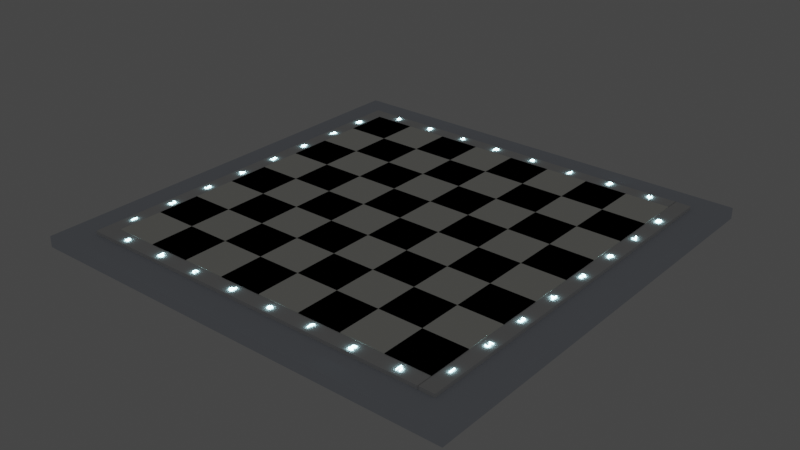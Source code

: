 # Source: chess_table1.blend  (saved by Blender 3.6.13; exported with 4.5.12 LTS)
import bpy
from mathutils import Matrix  # noqa: F401  (used for matrix-valued properties, if any)

bpy.ops.wm.read_factory_settings(use_empty=True)
scene = bpy.context.scene
scene.name = 'Scene'

# ---- collections
col_collection = bpy.data.collections.new('Collection'); scene.collection.children.link(col_collection)

# ---- materials (node trees are filled in below, after node groups)
mat_material_168 = bpy.data.materials.new('Material.168')
mat_material_168.use_transparent_shadow = False
mat_material_168.diffuse_color = (0.0009949, 0.0002795, 0.002069, 1.0)
mat_material_002 = bpy.data.materials.new('Material.002')
mat_material_002.alpha_threshold = 0.0
mat_material_002.use_transparent_shadow = False
mat_material_002.diffuse_color = (1.0, 0.9989, 0.9305, 1.0)
mat_material_002.roughness = 1.0
mat_material_002.specular_intensity = 0.7556
mat_material_002.line_color = (0.0, 0.0, 0.0, 1.0)
mat_material_169 = bpy.data.materials.new('Material.169')
mat_material_169.use_transparent_shadow = False
mat_material_169.diffuse_color = (0.694, 0.7321, 0.8, 1.0)
mat_material_169.specular_intensity = 0.9776
mat_material_169.metallic = 0.2015
mat_material_175 = bpy.data.materials.new('Material.175')
mat_material_175.use_transparent_shadow = False
mat_material_175.specular_intensity = 0.8
mat_material_175.metallic = 1.0
mat_material_176 = bpy.data.materials.new('Material.176')
mat_material_176.use_transparent_shadow = False
mat_material_199 = bpy.data.materials.new('Material.199')
mat_material_199.use_transparent_shadow = False

# ---- material node trees
mat_material_176.use_nodes = True; mat_material_176.node_tree.nodes.clear()
_N = mat_material_176.node_tree.nodes; _L = mat_material_176.node_tree.links
n0 = _N.new('ShaderNodeOutputMaterial'); n0.name = 'Material Output'; n0.location = (300, 300)
n1 = _N.new('ShaderNodeEmission'); n1.name = 'Emission'; n1.location = (10, 300)
n1.inputs[0].default_value = (0.5161, 0.9203, 1.0, 1.0)
n1.inputs[1].default_value = 23.2
_L.new(n1.outputs[0], n0.inputs[0])
n0.is_active_output = True
mat_material_199.use_nodes = True; mat_material_199.node_tree.nodes.clear()
_N = mat_material_199.node_tree.nodes; _L = mat_material_199.node_tree.links
n0 = _N.new('ShaderNodeOutputMaterial'); n0.name = 'Material Output'; n0.location = (300, 300)
n1 = _N.new('ShaderNodeEmission'); n1.name = 'Emission'; n1.location = (10, 300)
n1.inputs[0].default_value = (0.5161, 0.9203, 1.0, 1.0)
n1.inputs[1].default_value = 23.2
_L.new(n1.outputs[0], n0.inputs[0])
n0.is_active_output = True

# ---- world
world_world = bpy.data.worlds.new('World'); scene.world = world_world
world_world.use_nodes = True; world_world.node_tree.nodes.clear()
_N = world_world.node_tree.nodes; _L = world_world.node_tree.links
n0 = _N.new('ShaderNodeOutputWorld'); n0.name = 'World Output'; n0.location = (300, 300)
n1 = _N.new('ShaderNodeBackground'); n1.name = 'Background'; n1.location = (10, 300)
n1.inputs[0].default_value = (0.05088, 0.05088, 0.05088, 1.0)
_L.new(n1.outputs[0], n0.inputs[0])
n0.is_active_output = True
world_world.color = (0.05088, 0.05088, 0.05088)
world_world.use_sun_shadow = False
world_world.sun_shadow_jitter_overblur = 0.0

# ---- meshes
me_cube_228 = bpy.data.meshes.new('Cube.228')
me_cube_228.from_pydata([(6.0, -8.0, -1.0), (6.0, -8.0, 1.0), (6.0, -6.0, -1.0), (6.0, -6.0, 1.0), (8.0, -8.0, -1.0), (8.0, -8.0, 1.0), (8.0, -6.0, -1.0), (8.0, -6.0, 1.0), (4.0, 2.0, -1.0), (4.0, 2.0, 1.0), (4.0, 4.0, -1.0), (4.0, 4.0, 1.0), (6.0, 2.0, -1.0), (6.0, 2.0, 1.0), (6.0, 4.0, -1.0), (6.0, 4.0, 1.0), (4.0, -6.0, -1.0), (4.0, -6.0, 1.0), (4.0, -4.0, -1.0), (4.0, -4.0, 1.0), (6.0, -6.0, -1.0), (6.0, -6.0, 1.0), (6.0, -4.0, -1.0), (6.0, -4.0, 1.0), (4.0, -2.0, -1.0), (4.0, -2.0, 1.0), (4.0, -4.768e-07, -1.0), (4.0, -4.768e-07, 1.0), (6.0, -2.0, -1.0), (6.0, -2.0, 1.0), (6.0, -4.768e-07, -1.0), (6.0, -4.768e-07, 1.0), (4.0, 6.0, -1.0), (4.0, 6.0, 1.0), (4.0, 8.0, -1.0), (4.0, 8.0, 1.0), (6.0, 6.0, -1.0), (6.0, 6.0, 1.0), (6.0, 8.0, -1.0), (6.0, 8.0, 1.0), (6.0, 1.431e-06, -1.0), (6.0, 1.431e-06, 1.0), (6.0, 2.0, -1.0), (6.0, 2.0, 1.0), (8.0, 1.431e-06, -1.0), (8.0, 1.431e-06, 1.0), (8.0, 2.0, -1.0), (8.0, 2.0, 1.0), (6.0, -4.0, -1.0), (6.0, -4.0, 1.0), (6.0, -2.0, -1.0), (6.0, -2.0, 1.0), (8.0, -4.0, -1.0), (8.0, -4.0, 1.0), (8.0, -2.0, -1.0), (8.0, -2.0, 1.0), (-8.0, 6.0, -1.0), (-8.0, 6.0, 1.0), (-8.0, 8.0, -1.0), (-8.0, 8.0, 1.0), (-6.0, 6.0, -1.0), (-6.0, 6.0, 1.0), (-6.0, 8.0, -1.0), (-6.0, 8.0, 1.0), (-8.0, -6.0, -1.0), (-8.0, -6.0, 1.0), (-8.0, -4.0, -1.0), (-8.0, -4.0, 1.0), (-6.0, -6.0, -1.0), (-6.0, -6.0, 1.0), (-6.0, -4.0, -1.0), (-6.0, -4.0, 1.0), (-8.0, -2.0, -1.0), (-8.0, -2.0, 1.0), (-8.0, 0.0, -1.0), (-8.0, 0.0, 1.0), (-6.0, -2.0, -1.0), (-6.0, -2.0, 1.0), (-6.0, 0.0, -1.0), (-6.0, 0.0, 1.0), (-8.0, 2.0, -1.0), (-8.0, 2.0, 1.0), (-8.0, 4.0, -1.0), (-8.0, 4.0, 1.0), (-6.0, 2.0, -1.0), (-6.0, 2.0, 1.0), (-6.0, 4.0, -1.0), (-6.0, 4.0, 1.0), (-6.0, 4.0, -1.0), (-6.0, 4.0, 1.0), (-6.0, 6.0, -1.0), (-6.0, 6.0, 1.0), (-4.0, 4.0, -1.0), (-4.0, 4.0, 1.0), (-4.0, 6.0, -1.0), (-4.0, 6.0, 1.0), (-6.0, 1.431e-06, -1.0), (-6.0, 1.431e-06, 1.0), (-6.0, 2.0, -1.0), (-6.0, 2.0, 1.0), (-4.0, 1.431e-06, -1.0), (-4.0, 1.431e-06, 1.0), (-4.0, 2.0, -1.0), (-4.0, 2.0, 1.0), (-6.0, -8.0, -1.0), (-6.0, -8.0, 1.0), (-6.0, -6.0, -1.0), (-6.0, -6.0, 1.0), (-4.0, -8.0, -1.0), (-4.0, -8.0, 1.0), (-4.0, -6.0, -1.0), (-4.0, -6.0, 1.0), (-6.0, -4.0, -1.0), (-6.0, -4.0, 1.0), (-6.0, -2.0, -1.0), (-6.0, -2.0, 1.0), (-4.0, -4.0, -1.0), (-4.0, -4.0, 1.0), (-4.0, -2.0, -1.0), (-4.0, -2.0, 1.0), (-2.0, -4.0, -1.0), (-2.0, -4.0, 1.0), (-2.0, -2.0, -1.0), (-2.0, -2.0, 1.0), (9.537e-07, -4.0, -1.0), (9.537e-07, -4.0, 1.0), (9.537e-07, -2.0, -1.0), (9.537e-07, -2.0, 1.0), (-2.0, -8.0, -1.0), (-2.0, -8.0, 1.0), (-2.0, -6.0, -1.0), (-2.0, -6.0, 1.0), (9.537e-07, -8.0, -1.0), (9.537e-07, -8.0, 1.0), (9.537e-07, -6.0, -1.0), (9.537e-07, -6.0, 1.0), (-2.0, 1.431e-06, -1.0), (-2.0, 1.431e-06, 1.0), (-2.0, 2.0, -1.0), (-2.0, 2.0, 1.0), (9.537e-07, 1.431e-06, -1.0), (9.537e-07, 1.431e-06, 1.0), (9.537e-07, 2.0, -1.0), (9.537e-07, 2.0, 1.0), (-2.0, 4.0, -1.0), (-2.0, 4.0, 1.0), (-2.0, 6.0, -1.0), (-2.0, 6.0, 1.0), (9.537e-07, 4.0, -1.0), (9.537e-07, 4.0, 1.0), (9.537e-07, 6.0, -1.0), (9.537e-07, 6.0, 1.0), (-4.0, 6.0, -1.0), (-4.0, 6.0, 1.0), (-4.0, 8.0, -1.0), (-4.0, 8.0, 1.0), (-2.0, 6.0, -1.0), (-2.0, 6.0, 1.0), (-2.0, 8.0, -1.0), (-2.0, 8.0, 1.0), (-4.0, 2.0, -1.0), (-4.0, 2.0, 1.0), (-4.0, 4.0, -1.0), (-4.0, 4.0, 1.0), (-2.0, 2.0, -1.0), (-2.0, 2.0, 1.0), (-2.0, 4.0, -1.0), (-2.0, 4.0, 1.0), (-4.0, -2.0, -1.0), (-4.0, -2.0, 1.0), (-4.0, 0.0, -1.0), (-4.0, 0.0, 1.0), (-2.0, -2.0, -1.0), (-2.0, -2.0, 1.0), (-2.0, 0.0, -1.0), (-2.0, 0.0, 1.0), (-4.0, -6.0, -1.0), (-4.0, -6.0, 1.0), (-4.0, -4.0, -1.0), (-4.0, -4.0, 1.0), (-2.0, -6.0, -1.0), (-2.0, -6.0, 1.0), (-2.0, -4.0, -1.0), (-2.0, -4.0, 1.0), (2.0, -4.0, -1.0), (2.0, -4.0, 1.0), (2.0, -2.0, -1.0), (2.0, -2.0, 1.0), (4.0, -4.0, -1.0), (4.0, -4.0, 1.0), (4.0, -2.0, -1.0), (4.0, -2.0, 1.0), (2.0, -8.0, -1.0), (2.0, -8.0, 1.0), (2.0, -6.0, -1.0), (2.0, -6.0, 1.0), (4.0, -8.0, -1.0), (4.0, -8.0, 1.0), (4.0, -6.0, -1.0), (4.0, -6.0, 1.0), (2.0, 1.431e-06, -1.0), (2.0, 1.431e-06, 1.0), (2.0, 2.0, -1.0), (2.0, 2.0, 1.0), (4.0, 1.431e-06, -1.0), (4.0, 1.431e-06, 1.0), (4.0, 2.0, -1.0), (4.0, 2.0, 1.0), (2.0, 4.0, -1.0), (2.0, 4.0, 1.0), (2.0, 6.0, -1.0), (2.0, 6.0, 1.0), (4.0, 4.0, -1.0), (4.0, 4.0, 1.0), (4.0, 6.0, -1.0), (4.0, 6.0, 1.0), (9.537e-07, 6.0, -1.0), (9.537e-07, 6.0, 1.0), (9.537e-07, 8.0, -1.0), (9.537e-07, 8.0, 1.0), (2.0, 6.0, -1.0), (2.0, 6.0, 1.0), (2.0, 8.0, -1.0), (2.0, 8.0, 1.0), (9.537e-07, 2.0, -1.0), (9.537e-07, 2.0, 1.0), (9.537e-07, 4.0, -1.0), (9.537e-07, 4.0, 1.0), (2.0, 2.0, -1.0), (2.0, 2.0, 1.0), (2.0, 4.0, -1.0), (2.0, 4.0, 1.0), (9.537e-07, -2.0, -1.0), (9.537e-07, -2.0, 1.0), (9.537e-07, 0.0, -1.0), (9.537e-07, 0.0, 1.0), (2.0, -2.0, -1.0), (2.0, -2.0, 1.0), (2.0, 0.0, -1.0), (2.0, 0.0, 1.0), (9.537e-07, -6.0, -1.0), (9.537e-07, -6.0, 1.0), (9.537e-07, -4.0, -1.0), (9.537e-07, -4.0, 1.0), (2.0, -6.0, -1.0), (2.0, -6.0, 1.0), (2.0, -4.0, -1.0), (2.0, -4.0, 1.0), (-2.0, 6.0, -1.0), (-2.0, 6.0, 1.0), (-2.0, 8.0, -1.0), (-2.0, 8.0, 1.0), (9.537e-07, 6.0, -1.0), (9.537e-07, 6.0, 1.0), (9.537e-07, 8.0, -1.0), (9.537e-07, 8.0, 1.0), (-8.0, -4.0, -1.0), (-8.0, -4.0, 1.0), (-8.0, -2.0, -1.0), (-8.0, -2.0, 1.0), (-6.0, -4.0, -1.0), (-6.0, -4.0, 1.0), (-6.0, -2.0, -1.0), (-6.0, -2.0, 1.0), (-8.0, -8.0, -1.0), (-8.0, -8.0, 1.0), (-8.0, -6.0, -1.0), (-8.0, -6.0, 1.0), (-6.0, -8.0, -1.0), (-6.0, -8.0, 1.0), (-6.0, -6.0, -1.0), (-6.0, -6.0, 1.0), (-8.0, 1.431e-06, -1.0), (-8.0, 1.431e-06, 1.0), (-8.0, 2.0, -1.0), (-8.0, 2.0, 1.0), (-6.0, 1.431e-06, -1.0), (-6.0, 1.431e-06, 1.0), (-6.0, 2.0, -1.0), (-6.0, 2.0, 1.0), (-8.0, 4.0, -1.0), (-8.0, 4.0, 1.0), (-8.0, 6.0, -1.0), (-8.0, 6.0, 1.0), (-6.0, 4.0, -1.0), (-6.0, 4.0, 1.0), (-6.0, 6.0, -1.0), (-6.0, 6.0, 1.0), (-6.0, 6.0, -1.0), (-6.0, 6.0, 1.0), (-6.0, 8.0, -1.0), (-6.0, 8.0, 1.0), (-4.0, 6.0, -1.0), (-4.0, 6.0, 1.0), (-4.0, 8.0, -1.0), (-4.0, 8.0, 1.0), (-6.0, 2.0, -1.0), (-6.0, 2.0, 1.0), (-6.0, 4.0, -1.0), (-6.0, 4.0, 1.0), (-4.0, 2.0, -1.0), (-4.0, 2.0, 1.0), (-4.0, 4.0, -1.0), (-4.0, 4.0, 1.0), (-6.0, -2.0, -1.0), (-6.0, -2.0, 1.0), (-6.0, 0.0, -1.0), (-6.0, 0.0, 1.0), (-4.0, -2.0, -1.0), (-4.0, -2.0, 1.0), (-4.0, 0.0, -1.0), (-4.0, 0.0, 1.0), (-6.0, -6.0, -1.0), (-6.0, -6.0, 1.0), (-6.0, -4.0, -1.0), (-6.0, -4.0, 1.0), (-4.0, -6.0, -1.0), (-4.0, -6.0, 1.0), (-4.0, -4.0, -1.0), (-4.0, -4.0, 1.0), (-2.0, -6.0, -1.0), (-2.0, -6.0, 1.0), (-2.0, -4.0, -1.0), (-2.0, -4.0, 1.0), (9.537e-07, -6.0, -1.0), (9.537e-07, -6.0, 1.0), (9.537e-07, -4.0, -1.0), (9.537e-07, -4.0, 1.0), (-2.0, -2.0, -1.0), (-2.0, -2.0, 1.0), (-2.0, 0.0, -1.0), (-2.0, 0.0, 1.0), (9.537e-07, -2.0, -1.0), (9.537e-07, -2.0, 1.0), (9.537e-07, 0.0, -1.0), (9.537e-07, 0.0, 1.0), (-2.0, 2.0, -1.0), (-2.0, 2.0, 1.0), (-2.0, 4.0, -1.0), (-2.0, 4.0, 1.0), (9.537e-07, 2.0, -1.0), (9.537e-07, 2.0, 1.0), (9.537e-07, 4.0, -1.0), (9.537e-07, 4.0, 1.0), (-4.0, 4.0, -1.0), (-4.0, 4.0, 1.0), (-4.0, 6.0, -1.0), (-4.0, 6.0, 1.0), (-2.0, 4.0, -1.0), (-2.0, 4.0, 1.0), (-2.0, 6.0, -1.0), (-2.0, 6.0, 1.0), (-4.0, 1.431e-06, -1.0), (-4.0, 1.431e-06, 1.0), (-4.0, 2.0, -1.0), (-4.0, 2.0, 1.0), (-2.0, 1.431e-06, -1.0), (-2.0, 1.431e-06, 1.0), (-2.0, 2.0, -1.0), (-2.0, 2.0, 1.0), (-4.0, -8.0, -1.0), (-4.0, -8.0, 1.0), (-4.0, -6.0, -1.0), (-4.0, -6.0, 1.0), (-2.0, -8.0, -1.0), (-2.0, -8.0, 1.0), (-2.0, -6.0, -1.0), (-2.0, -6.0, 1.0), (-4.0, -4.0, -1.0), (-4.0, -4.0, 1.0), (-4.0, -2.0, -1.0), (-4.0, -2.0, 1.0), (-2.0, -4.0, -1.0), (-2.0, -4.0, 1.0), (-2.0, -2.0, -1.0), (-2.0, -2.0, 1.0), (4.0, -4.0, -1.0), (4.0, -4.0, 1.0), (4.0, -2.0, -1.0), (4.0, -2.0, 1.0), (6.0, -4.0, -1.0), (6.0, -4.0, 1.0), (6.0, -2.0, -1.0), (6.0, -2.0, 1.0), (4.0, -8.0, -1.0), (4.0, -8.0, 1.0), (4.0, -6.0, -1.0), (4.0, -6.0, 1.0), (6.0, -8.0, -1.0), (6.0, -8.0, 1.0), (6.0, -6.0, -1.0), (6.0, -6.0, 1.0), (4.0, 1.431e-06, -1.0), (4.0, 1.431e-06, 1.0), (4.0, 2.0, -1.0), (4.0, 2.0, 1.0), (6.0, 1.431e-06, -1.0), (6.0, 1.431e-06, 1.0), (6.0, 2.0, -1.0), (6.0, 2.0, 1.0), (4.0, 4.0, -1.0), (4.0, 4.0, 1.0), (4.0, 6.0, -1.0), (4.0, 6.0, 1.0), (6.0, 4.0, -1.0), (6.0, 4.0, 1.0), (6.0, 6.0, -1.0), (6.0, 6.0, 1.0), (6.0, 6.0, -1.0), (6.0, 6.0, 1.0), (6.0, 8.0, -1.0), (6.0, 8.0, 1.0), (8.0, 6.0, -1.0), (8.0, 6.0, 1.0), (8.0, 8.0, -1.0), (8.0, 8.0, 1.0), (6.0, 2.0, -1.0), (6.0, 2.0, 1.0), (6.0, 4.0, -1.0), (6.0, 4.0, 1.0), (8.0, 2.0, -1.0), (8.0, 2.0, 1.0), (8.0, 4.0, -1.0), (8.0, 4.0, 1.0), (6.0, -2.0, -1.0), (6.0, -2.0, 1.0), (6.0, 0.0, -1.0), (6.0, 0.0, 1.0), (8.0, -2.0, -1.0), (8.0, -2.0, 1.0), (8.0, 0.0, -1.0), (8.0, 0.0, 1.0), (6.0, -6.0, -1.0), (6.0, -6.0, 1.0), (6.0, -4.0, -1.0), (6.0, -4.0, 1.0), (8.0, -6.0, -1.0), (8.0, -6.0, 1.0), (8.0, -4.0, -1.0), (8.0, -4.0, 1.0), (2.0, -6.0, -1.0), (2.0, -6.0, 1.0), (2.0, -4.0, -1.0), (2.0, -4.0, 1.0), (4.0, -6.0, -1.0), (4.0, -6.0, 1.0), (4.0, -4.0, -1.0), (4.0, -4.0, 1.0), (2.0, -2.0, -1.0), (2.0, -2.0, 1.0), (2.0, 0.0, -1.0), (2.0, 0.0, 1.0), (4.0, -2.0, -1.0), (4.0, -2.0, 1.0), (4.0, 0.0, -1.0), (4.0, 0.0, 1.0), (2.0, 2.0, -1.0), (2.0, 2.0, 1.0), (2.0, 4.0, -1.0), (2.0, 4.0, 1.0), (4.0, 2.0, -1.0), (4.0, 2.0, 1.0), (4.0, 4.0, -1.0), (4.0, 4.0, 1.0), (2.0, 6.0, -1.0), (2.0, 6.0, 1.0), (2.0, 8.0, -1.0), (2.0, 8.0, 1.0), (4.0, 6.0, -1.0), (4.0, 6.0, 1.0), (4.0, 8.0, -1.0), (4.0, 8.0, 1.0), (9.537e-07, 4.0, -1.0), (9.537e-07, 4.0, 1.0), (9.537e-07, 6.0, -1.0), (9.537e-07, 6.0, 1.0), (2.0, 4.0, -1.0), (2.0, 4.0, 1.0), (2.0, 6.0, -1.0), (2.0, 6.0, 1.0), (9.537e-07, 1.431e-06, -1.0), (9.537e-07, 1.431e-06, 1.0), (9.537e-07, 2.0, -1.0), (9.537e-07, 2.0, 1.0), (2.0, 1.431e-06, -1.0), (2.0, 1.431e-06, 1.0), (2.0, 2.0, -1.0), (2.0, 2.0, 1.0), (9.537e-07, -8.0, -1.0), (9.537e-07, -8.0, 1.0), (9.537e-07, -6.0, -1.0), (9.537e-07, -6.0, 1.0), (2.0, -8.0, -1.0), (2.0, -8.0, 1.0), (2.0, -6.0, -1.0), (2.0, -6.0, 1.0), (9.537e-07, -4.0, -1.0), (9.537e-07, -4.0, 1.0), (9.537e-07, -2.0, -1.0), (9.537e-07, -2.0, 1.0), (2.0, -4.0, -1.0), (2.0, -4.0, 1.0), (2.0, -2.0, -1.0), (2.0, -2.0, 1.0), (6.0, 4.0, -1.0), (6.0, 4.0, 1.0), (6.0, 6.0, -1.0), (6.0, 6.0, 1.0), (8.0, 4.0, -1.0), (8.0, 4.0, 1.0), (8.0, 6.0, -1.0), (8.0, 6.0, 1.0)], [], [(0, 1, 3, 2), (2, 3, 7, 6), (6, 7, 5, 4), (4, 5, 1, 0), (2, 6, 4, 0), (7, 3, 1, 5), (8, 9, 11, 10), (10, 11, 15, 14), (14, 15, 13, 12), (12, 13, 9, 8), (10, 14, 12, 8), (15, 11, 9, 13), (16, 17, 19, 18), (18, 19, 23, 22), (22, 23, 21, 20), (20, 21, 17, 16), (18, 22, 20, 16), (23, 19, 17, 21), (24, 25, 27, 26), (26, 27, 31, 30), (30, 31, 29, 28), (28, 29, 25, 24), (26, 30, 28, 24), (31, 27, 25, 29), (32, 33, 35, 34), (34, 35, 39, 38), (38, 39, 37, 36), (36, 37, 33, 32), (34, 38, 36, 32), (39, 35, 33, 37), (40, 41, 43, 42), (42, 43, 47, 46), (46, 47, 45, 44), (44, 45, 41, 40), (42, 46, 44, 40), (47, 43, 41, 45), (48, 49, 51, 50), (50, 51, 55, 54), (54, 55, 53, 52), (52, 53, 49, 48), (50, 54, 52, 48), (55, 51, 49, 53), (56, 57, 59, 58), (58, 59, 63, 62), (62, 63, 61, 60), (60, 61, 57, 56), (58, 62, 60, 56), (63, 59, 57, 61), (64, 65, 67, 66), (66, 67, 71, 70), (70, 71, 69, 68), (68, 69, 65, 64), (66, 70, 68, 64), (71, 67, 65, 69), (72, 73, 75, 74), (74, 75, 79, 78), (78, 79, 77, 76), (76, 77, 73, 72), (74, 78, 76, 72), (79, 75, 73, 77), (80, 81, 83, 82), (82, 83, 87, 86), (86, 87, 85, 84), (84, 85, 81, 80), (82, 86, 84, 80), (87, 83, 81, 85), (88, 89, 91, 90), (90, 91, 95, 94), (94, 95, 93, 92), (92, 93, 89, 88), (90, 94, 92, 88), (95, 91, 89, 93), (96, 97, 99, 98), (98, 99, 103, 102), (102, 103, 101, 100), (100, 101, 97, 96), (98, 102, 100, 96), (103, 99, 97, 101), (104, 105, 107, 106), (106, 107, 111, 110), (110, 111, 109, 108), (108, 109, 105, 104), (106, 110, 108, 104), (111, 107, 105, 109), (112, 113, 115, 114), (114, 115, 119, 118), (118, 119, 117, 116), (116, 117, 113, 112), (114, 118, 116, 112), (119, 115, 113, 117), (120, 121, 123, 122), (122, 123, 127, 126), (126, 127, 125, 124), (124, 125, 121, 120), (122, 126, 124, 120), (127, 123, 121, 125), (128, 129, 131, 130), (130, 131, 135, 134), (134, 135, 133, 132), (132, 133, 129, 128), (130, 134, 132, 128), (135, 131, 129, 133), (136, 137, 139, 138), (138, 139, 143, 142), (142, 143, 141, 140), (140, 141, 137, 136), (138, 142, 140, 136), (143, 139, 137, 141), (144, 145, 147, 146), (146, 147, 151, 150), (150, 151, 149, 148), (148, 149, 145, 144), (146, 150, 148, 144), (151, 147, 145, 149), (152, 153, 155, 154), (154, 155, 159, 158), (158, 159, 157, 156), (156, 157, 153, 152), (154, 158, 156, 152), (159, 155, 153, 157), (160, 161, 163, 162), (162, 163, 167, 166), (166, 167, 165, 164), (164, 165, 161, 160), (162, 166, 164, 160), (167, 163, 161, 165), (168, 169, 171, 170), (170, 171, 175, 174), (174, 175, 173, 172), (172, 173, 169, 168), (170, 174, 172, 168), (175, 171, 169, 173), (176, 177, 179, 178), (178, 179, 183, 182), (182, 183, 181, 180), (180, 181, 177, 176), (178, 182, 180, 176), (183, 179, 177, 181), (184, 185, 187, 186), (186, 187, 191, 190), (190, 191, 189, 188), (188, 189, 185, 184), (186, 190, 188, 184), (191, 187, 185, 189), (192, 193, 195, 194), (194, 195, 199, 198), (198, 199, 197, 196), (196, 197, 193, 192), (194, 198, 196, 192), (199, 195, 193, 197), (200, 201, 203, 202), (202, 203, 207, 206), (206, 207, 205, 204), (204, 205, 201, 200), (202, 206, 204, 200), (207, 203, 201, 205), (208, 209, 211, 210), (210, 211, 215, 214), (214, 215, 213, 212), (212, 213, 209, 208), (210, 214, 212, 208), (215, 211, 209, 213), (216, 217, 219, 218), (218, 219, 223, 222), (222, 223, 221, 220), (220, 221, 217, 216), (218, 222, 220, 216), (223, 219, 217, 221), (224, 225, 227, 226), (226, 227, 231, 230), (230, 231, 229, 228), (228, 229, 225, 224), (226, 230, 228, 224), (231, 227, 225, 229), (232, 233, 235, 234), (234, 235, 239, 238), (238, 239, 237, 236), (236, 237, 233, 232), (234, 238, 236, 232), (239, 235, 233, 237), (240, 241, 243, 242), (242, 243, 247, 246), (246, 247, 245, 244), (244, 245, 241, 240), (242, 246, 244, 240), (247, 243, 241, 245), (248, 249, 251, 250), (250, 251, 255, 254), (254, 255, 253, 252), (252, 253, 249, 248), (250, 254, 252, 248), (255, 251, 249, 253), (256, 257, 259, 258), (258, 259, 263, 262), (262, 263, 261, 260), (260, 261, 257, 256), (258, 262, 260, 256), (263, 259, 257, 261), (264, 265, 267, 266), (266, 267, 271, 270), (270, 271, 269, 268), (268, 269, 265, 264), (266, 270, 268, 264), (271, 267, 265, 269), (272, 273, 275, 274), (274, 275, 279, 278), (278, 279, 277, 276), (276, 277, 273, 272), (274, 278, 276, 272), (279, 275, 273, 277), (280, 281, 283, 282), (282, 283, 287, 286), (286, 287, 285, 284), (284, 285, 281, 280), (282, 286, 284, 280), (287, 283, 281, 285), (288, 289, 291, 290), (290, 291, 295, 294), (294, 295, 293, 292), (292, 293, 289, 288), (290, 294, 292, 288), (295, 291, 289, 293), (296, 297, 299, 298), (298, 299, 303, 302), (302, 303, 301, 300), (300, 301, 297, 296), (298, 302, 300, 296), (303, 299, 297, 301), (304, 305, 307, 306), (306, 307, 311, 310), (310, 311, 309, 308), (308, 309, 305, 304), (306, 310, 308, 304), (311, 307, 305, 309), (312, 313, 315, 314), (314, 315, 319, 318), (318, 319, 317, 316), (316, 317, 313, 312), (314, 318, 316, 312), (319, 315, 313, 317), (320, 321, 323, 322), (322, 323, 327, 326), (326, 327, 325, 324), (324, 325, 321, 320), (322, 326, 324, 320), (327, 323, 321, 325), (328, 329, 331, 330), (330, 331, 335, 334), (334, 335, 333, 332), (332, 333, 329, 328), (330, 334, 332, 328), (335, 331, 329, 333), (336, 337, 339, 338), (338, 339, 343, 342), (342, 343, 341, 340), (340, 341, 337, 336), (338, 342, 340, 336), (343, 339, 337, 341), (344, 345, 347, 346), (346, 347, 351, 350), (350, 351, 349, 348), (348, 349, 345, 344), (346, 350, 348, 344), (351, 347, 345, 349), (352, 353, 355, 354), (354, 355, 359, 358), (358, 359, 357, 356), (356, 357, 353, 352), (354, 358, 356, 352), (359, 355, 353, 357), (360, 361, 363, 362), (362, 363, 367, 366), (366, 367, 365, 364), (364, 365, 361, 360), (362, 366, 364, 360), (367, 363, 361, 365), (368, 369, 371, 370), (370, 371, 375, 374), (374, 375, 373, 372), (372, 373, 369, 368), (370, 374, 372, 368), (375, 371, 369, 373), (376, 377, 379, 378), (378, 379, 383, 382), (382, 383, 381, 380), (380, 381, 377, 376), (378, 382, 380, 376), (383, 379, 377, 381), (384, 385, 387, 386), (386, 387, 391, 390), (390, 391, 389, 388), (388, 389, 385, 384), (386, 390, 388, 384), (391, 387, 385, 389), (392, 393, 395, 394), (394, 395, 399, 398), (398, 399, 397, 396), (396, 397, 393, 392), (394, 398, 396, 392), (399, 395, 393, 397), (400, 401, 403, 402), (402, 403, 407, 406), (406, 407, 405, 404), (404, 405, 401, 400), (402, 406, 404, 400), (407, 403, 401, 405), (408, 409, 411, 410), (410, 411, 415, 414), (414, 415, 413, 412), (412, 413, 409, 408), (410, 414, 412, 408), (415, 411, 409, 413), (416, 417, 419, 418), (418, 419, 423, 422), (422, 423, 421, 420), (420, 421, 417, 416), (418, 422, 420, 416), (423, 419, 417, 421), (424, 425, 427, 426), (426, 427, 431, 430), (430, 431, 429, 428), (428, 429, 425, 424), (426, 430, 428, 424), (431, 427, 425, 429), (432, 433, 435, 434), (434, 435, 439, 438), (438, 439, 437, 436), (436, 437, 433, 432), (434, 438, 436, 432), (439, 435, 433, 437), (440, 441, 443, 442), (442, 443, 447, 446), (446, 447, 445, 444), (444, 445, 441, 440), (442, 446, 444, 440), (447, 443, 441, 445), (448, 449, 451, 450), (450, 451, 455, 454), (454, 455, 453, 452), (452, 453, 449, 448), (450, 454, 452, 448), (455, 451, 449, 453), (456, 457, 459, 458), (458, 459, 463, 462), (462, 463, 461, 460), (460, 461, 457, 456), (458, 462, 460, 456), (463, 459, 457, 461), (464, 465, 467, 466), (466, 467, 471, 470), (470, 471, 469, 468), (468, 469, 465, 464), (466, 470, 468, 464), (471, 467, 465, 469), (472, 473, 475, 474), (474, 475, 479, 478), (478, 479, 477, 476), (476, 477, 473, 472), (474, 478, 476, 472), (479, 475, 473, 477), (480, 481, 483, 482), (482, 483, 487, 486), (486, 487, 485, 484), (484, 485, 481, 480), (482, 486, 484, 480), (487, 483, 481, 485), (488, 489, 491, 490), (490, 491, 495, 494), (494, 495, 493, 492), (492, 493, 489, 488), (490, 494, 492, 488), (495, 491, 489, 493), (496, 497, 499, 498), (498, 499, 503, 502), (502, 503, 501, 500), (500, 501, 497, 496), (498, 502, 500, 496), (503, 499, 497, 501), (504, 505, 507, 506), (506, 507, 511, 510), (510, 511, 509, 508), (508, 509, 505, 504), (506, 510, 508, 504), (511, 507, 505, 509)])
me_cube_228.polygons.foreach_set('material_index', [0, 0, 0, 0, 0, 0, 0, 0, 0, 0, 0, 0, 0, 0, 0, 0, 0, 0, 0, 0, 0, 0, 0, 0, 0, 0, 0, 0, 0, 0, 0, 0, 0, 0, 0, 0, 0, 0, 0, 0, 0, 0, 0, 0, 0, 0, 0, 0, 0, 0, 0, 0, 0, 0, 0, 0, 0, 0, 0, 0, 0, 0, 0, 0, 0, 0, 0, 0, 0, 0, 0, 0, 0, 0, 0, 0, 0, 0, 0, 0, 0, 0, 0, 0, 0, 0, 0, 0, 0, 0, 0, 0, 0, 0, 0, 0, 0, 0, 0, 0, 0, 0, 0, 0, 0, 0, 0, 0, 0, 0, 0, 0, 0, 0, 0, 0, 0, 0, 0, 0, 0, 0, 0, 0, 0, 0, 0, 0, 0, 0, 0, 0, 0, 0, 0, 0, 0, 0, 0, 0, 0, 0, 0, 0, 0, 0, 0, 0, 0, 0, 0, 0, 0, 0, 0, 0, 0, 0, 0, 0, 0, 0, 0, 0, 0, 0, 0, 0, 0, 0, 0, 0, 0, 0, 0, 0, 0, 0, 0, 0, 0, 0, 0, 0, 0, 0, 1, 1, 1, 1, 1, 1, 1, 1, 1, 1, 1, 1, 1, 1, 1, 1, 1, 1, 1, 1, 1, 1, 1, 1, 1, 1, 1, 1, 1, 1, 1, 1, 1, 1, 1, 1, 1, 1, 1, 1, 1, 1, 1, 1, 1, 1, 1, 1, 1, 1, 1, 1, 1, 1, 1, 1, 1, 1, 1, 1, 1, 1, 1, 1, 1, 1, 1, 1, 1, 1, 1, 1, 1, 1, 1, 1, 1, 1, 1, 1, 1, 1, 1, 1, 1, 1, 1, 1, 1, 1, 1, 1, 1, 1, 1, 1, 1, 1, 1, 1, 1, 1, 1, 1, 1, 1, 1, 1, 1, 1, 1, 1, 1, 1, 1, 1, 1, 1, 1, 1, 1, 1, 1, 1, 1, 1, 1, 1, 1, 1, 1, 1, 1, 1, 1, 1, 1, 1, 1, 1, 1, 1, 1, 1, 1, 1, 1, 1, 1, 1, 1, 1, 1, 1, 1, 1, 1, 1, 1, 1, 1, 1, 1, 1, 1, 1, 1, 1, 1, 1, 1, 1, 1, 1, 1, 1, 1, 1, 1, 1, 1, 1, 1, 1, 1, 1, 1, 1, 1, 1, 1, 1, 0, 0, 0, 0, 0, 0])
_uv = me_cube_228.uv_layers.new(name='UVMap')
_uv.uv.foreach_set('vector', [0.375, 0.0, 0.625, 0.0, 0.625, 0.25, 0.375, 0.25, 0.375, 0.25, 0.625, 0.25, 0.625, 0.5, 0.375, 0.5, 0.375, 0.5, 0.625, 0.5, 0.625, 0.75, 0.375, 0.75, 0.375, 0.75, 0.625, 0.75, 0.625, 1.0, 0.375, 1.0, 0.125, 0.5, 0.375, 0.5, 0.375, 0.75, 0.125, 0.75, 0.625, 0.5, 0.875, 0.5, 0.875, 0.75, 0.625, 0.75, 0.375, 0.0, 0.625, 0.0, 0.625, 0.25, 0.375, 0.25, 0.375, 0.25, 0.625, 0.25, 0.625, 0.5, 0.375, 0.5, 0.375, 0.5, 0.625, 0.5, 0.625, 0.75, 0.375, 0.75, 0.375, 0.75, 0.625, 0.75, 0.625, 1.0, 0.375, 1.0, 0.125, 0.5, 0.375, 0.5, 0.375, 0.75, 0.125, 0.75, 0.625, 0.5, 0.875, 0.5, 0.875, 0.75, 0.625, 0.75, 0.375, 0.0, 0.625, 0.0, 0.625, 0.25, 0.375, 0.25, 0.375, 0.25, 0.625, 0.25, 0.625, 0.5, 0.375, 0.5, 0.375, 0.5, 0.625, 0.5, 0.625, 0.75, 0.375, 0.75, 0.375, 0.75, 0.625, 0.75, 0.625, 1.0, 0.375, 1.0, 0.125, 0.5, 0.375, 0.5, 0.375, 0.75, 0.125, 0.75, 0.625, 0.5, 0.875, 0.5, 0.875, 0.75, 0.625, 0.75, 0.375, 0.0, 0.625, 0.0, 0.625, 0.25, 0.375, 0.25, 0.375, 0.25, 0.625, 0.25, 0.625, 0.5, 0.375, 0.5, 0.375, 0.5, 0.625, 0.5, 0.625, 0.75, 0.375, 0.75, 0.375, 0.75, 0.625, 0.75, 0.625, 1.0, 0.375, 1.0, 0.125, 0.5, 0.375, 0.5, 0.375, 0.75, 0.125, 0.75, 0.625, 0.5, 0.875, 0.5, 0.875, 0.75, 0.625, 0.75, 0.375, 0.0, 0.625, 0.0, 0.625, 0.25, 0.375, 0.25, 0.375, 0.25, 0.625, 0.25, 0.625, 0.5, 0.375, 0.5, 0.375, 0.5, 0.625, 0.5, 0.625, 0.75, 0.375, 0.75, 0.375, 0.75, 0.625, 0.75, 0.625, 1.0, 0.375, 1.0, 0.125, 0.5, 0.375, 0.5, 0.375, 0.75, 0.125, 0.75, 0.625, 0.5, 0.875, 0.5, 0.875, 0.75, 0.625, 0.75, 0.375, 0.0, 0.625, 0.0, 0.625, 0.25, 0.375, 0.25, 0.375, 0.25, 0.625, 0.25, 0.625, 0.5, 0.375, 0.5, 0.375, 0.5, 0.625, 0.5, 0.625, 0.75, 0.375, 0.75, 0.375, 0.75, 0.625, 0.75, 0.625, 1.0, 0.375, 1.0, 0.125, 0.5, 0.375, 0.5, 0.375, 0.75, 0.125, 0.75, 0.625, 0.5, 0.875, 0.5, 0.875, 0.75, 0.625, 0.75, 0.375, 0.0, 0.625, 0.0, 0.625, 0.25, 0.375, 0.25, 0.375, 0.25, 0.625, 0.25, 0.625, 0.5, 0.375, 0.5, 0.375, 0.5, 0.625, 0.5, 0.625, 0.75, 0.375, 0.75, 0.375, 0.75, 0.625, 0.75, 0.625, 1.0, 0.375, 1.0, 0.125, 0.5, 0.375, 0.5, 0.375, 0.75, 0.125, 0.75, 0.625, 0.5, 0.875, 0.5, 0.875, 0.75, 0.625, 0.75, 0.375, 0.0, 0.625, 0.0, 0.625, 0.25, 0.375, 0.25, 0.375, 0.25, 0.625, 0.25, 0.625, 0.5, 0.375, 0.5, 0.375, 0.5, 0.625, 0.5, 0.625, 0.75, 0.375, 0.75, 0.375, 0.75, 0.625, 0.75, 0.625, 1.0, 0.375, 1.0, 0.125, 0.5, 0.375, 0.5, 0.375, 0.75, 0.125, 0.75, 0.625, 0.5, 0.875, 0.5, 0.875, 0.75, 0.625, 0.75, 0.375, 0.0, 0.625, 0.0, 0.625, 0.25, 0.375, 0.25, 0.375, 0.25, 0.625, 0.25, 0.625, 0.5, 0.375, 0.5, 0.375, 0.5, 0.625, 0.5, 0.625, 0.75, 0.375, 0.75, 0.375, 0.75, 0.625, 0.75, 0.625, 1.0, 0.375, 1.0, 0.125, 0.5, 0.375, 0.5, 0.375, 0.75, 0.125, 0.75, 0.625, 0.5, 0.875, 0.5, 0.875, 0.75, 0.625, 0.75, 0.375, 0.0, 0.625, 0.0, 0.625, 0.25, 0.375, 0.25, 0.375, 0.25, 0.625, 0.25, 0.625, 0.5, 0.375, 0.5, 0.375, 0.5, 0.625, 0.5, 0.625, 0.75, 0.375, 0.75, 0.375, 0.75, 0.625, 0.75, 0.625, 1.0, 0.375, 1.0, 0.125, 0.5, 0.375, 0.5, 0.375, 0.75, 0.125, 0.75, 0.625, 0.5, 0.875, 0.5, 0.875, 0.75, 0.625, 0.75, 0.375, 0.0, 0.625, 0.0, 0.625, 0.25, 0.375, 0.25, 0.375, 0.25, 0.625, 0.25, 0.625, 0.5, 0.375, 0.5, 0.375, 0.5, 0.625, 0.5, 0.625, 0.75, 0.375, 0.75, 0.375, 0.75, 0.625, 0.75, 0.625, 1.0, 0.375, 1.0, 0.125, 0.5, 0.375, 0.5, 0.375, 0.75, 0.125, 0.75, 0.625, 0.5, 0.875, 0.5, 0.875, 0.75, 0.625, 0.75, 0.375, 0.0, 0.625, 0.0, 0.625, 0.25, 0.375, 0.25, 0.375, 0.25, 0.625, 0.25, 0.625, 0.5, 0.375, 0.5, 0.375, 0.5, 0.625, 0.5, 0.625, 0.75, 0.375, 0.75, 0.375, 0.75, 0.625, 0.75, 0.625, 1.0, 0.375, 1.0, 0.125, 0.5, 0.375, 0.5, 0.375, 0.75, 0.125, 0.75, 0.625, 0.5, 0.875, 0.5, 0.875, 0.75, 0.625, 0.75, 0.375, 0.0, 0.625, 0.0, 0.625, 0.25, 0.375, 0.25, 0.375, 0.25, 0.625, 0.25, 0.625, 0.5, 0.375, 0.5, 0.375, 0.5, 0.625, 0.5, 0.625, 0.75, 0.375, 0.75, 0.375, 0.75, 0.625, 0.75, 0.625, 1.0, 0.375, 1.0, 0.125, 0.5, 0.375, 0.5, 0.375, 0.75, 0.125, 0.75, 0.625, 0.5, 0.875, 0.5, 0.875, 0.75, 0.625, 0.75, 0.375, 0.0, 0.625, 0.0, 0.625, 0.25, 0.375, 0.25, 0.375, 0.25, 0.625, 0.25, 0.625, 0.5, 0.375, 0.5, 0.375, 0.5, 0.625, 0.5, 0.625, 0.75, 0.375, 0.75, 0.375, 0.75, 0.625, 0.75, 0.625, 1.0, 0.375, 1.0, 0.125, 0.5, 0.375, 0.5, 0.375, 0.75, 0.125, 0.75, 0.625, 0.5, 0.875, 0.5, 0.875, 0.75, 0.625, 0.75, 0.375, 0.0, 0.625, 0.0, 0.625, 0.25, 0.375, 0.25, 0.375, 0.25, 0.625, 0.25, 0.625, 0.5, 0.375, 0.5, 0.375, 0.5, 0.625, 0.5, 0.625, 0.75, 0.375, 0.75, 0.375, 0.75, 0.625, 0.75, 0.625, 1.0, 0.375, 1.0, 0.125, 0.5, 0.375, 0.5, 0.375, 0.75, 0.125, 0.75, 0.625, 0.5, 0.875, 0.5, 0.875, 0.75, 0.625, 0.75, 0.375, 0.0, 0.625, 0.0, 0.625, 0.25, 0.375, 0.25, 0.375, 0.25, 0.625, 0.25, 0.625, 0.5, 0.375, 0.5, 0.375, 0.5, 0.625, 0.5, 0.625, 0.75, 0.375, 0.75, 0.375, 0.75, 0.625, 0.75, 0.625, 1.0, 0.375, 1.0, 0.125, 0.5, 0.375, 0.5, 0.375, 0.75, 0.125, 0.75, 0.625, 0.5, 0.875, 0.5, 0.875, 0.75, 0.625, 0.75, 0.375, 0.0, 0.625, 0.0, 0.625, 0.25, 0.375, 0.25, 0.375, 0.25, 0.625, 0.25, 0.625, 0.5, 0.375, 0.5, 0.375, 0.5, 0.625, 0.5, 0.625, 0.75, 0.375, 0.75, 0.375, 0.75, 0.625, 0.75, 0.625, 1.0, 0.375, 1.0, 0.125, 0.5, 0.375, 0.5, 0.375, 0.75, 0.125, 0.75, 0.625, 0.5, 0.875, 0.5, 0.875, 0.75, 0.625, 0.75, 0.375, 0.0, 0.625, 0.0, 0.625, 0.25, 0.375, 0.25, 0.375, 0.25, 0.625, 0.25, 0.625, 0.5, 0.375, 0.5, 0.375, 0.5, 0.625, 0.5, 0.625, 0.75, 0.375, 0.75, 0.375, 0.75, 0.625, 0.75, 0.625, 1.0, 0.375, 1.0, 0.125, 0.5, 0.375, 0.5, 0.375, 0.75, 0.125, 0.75, 0.625, 0.5, 0.875, 0.5, 0.875, 0.75, 0.625, 0.75, 0.375, 0.0, 0.625, 0.0, 0.625, 0.25, 0.375, 0.25, 0.375, 0.25, 0.625, 0.25, 0.625, 0.5, 0.375, 0.5, 0.375, 0.5, 0.625, 0.5, 0.625, 0.75, 0.375, 0.75, 0.375, 0.75, 0.625, 0.75, 0.625, 1.0, 0.375, 1.0, 0.125, 0.5, 0.375, 0.5, 0.375, 0.75, 0.125, 0.75, 0.625, 0.5, 0.875, 0.5, 0.875, 0.75, 0.625, 0.75, 0.375, 0.0, 0.625, 0.0, 0.625, 0.25, 0.375, 0.25, 0.375, 0.25, 0.625, 0.25, 0.625, 0.5, 0.375, 0.5, 0.375, 0.5, 0.625, 0.5, 0.625, 0.75, 0.375, 0.75, 0.375, 0.75, 0.625, 0.75, 0.625, 1.0, 0.375, 1.0, 0.125, 0.5, 0.375, 0.5, 0.375, 0.75, 0.125, 0.75, 0.625, 0.5, 0.875, 0.5, 0.875, 0.75, 0.625, 0.75, 0.375, 0.0, 0.625, 0.0, 0.625, 0.25, 0.375, 0.25, 0.375, 0.25, 0.625, 0.25, 0.625, 0.5, 0.375, 0.5, 0.375, 0.5, 0.625, 0.5, 0.625, 0.75, 0.375, 0.75, 0.375, 0.75, 0.625, 0.75, 0.625, 1.0, 0.375, 1.0, 0.125, 0.5, 0.375, 0.5, 0.375, 0.75, 0.125, 0.75, 0.625, 0.5, 0.875, 0.5, 0.875, 0.75, 0.625, 0.75, 0.375, 0.0, 0.625, 0.0, 0.625, 0.25, 0.375, 0.25, 0.375, 0.25, 0.625, 0.25, 0.625, 0.5, 0.375, 0.5, 0.375, 0.5, 0.625, 0.5, 0.625, 0.75, 0.375, 0.75, 0.375, 0.75, 0.625, 0.75, 0.625, 1.0, 0.375, 1.0, 0.125, 0.5, 0.375, 0.5, 0.375, 0.75, 0.125, 0.75, 0.625, 0.5, 0.875, 0.5, 0.875, 0.75, 0.625, 0.75, 0.375, 0.0, 0.625, 0.0, 0.625, 0.25, 0.375, 0.25, 0.375, 0.25, 0.625, 0.25, 0.625, 0.5, 0.375, 0.5, 0.375, 0.5, 0.625, 0.5, 0.625, 0.75, 0.375, 0.75, 0.375, 0.75, 0.625, 0.75, 0.625, 1.0, 0.375, 1.0, 0.125, 0.5, 0.375, 0.5, 0.375, 0.75, 0.125, 0.75, 0.625, 0.5, 0.875, 0.5, 0.875, 0.75, 0.625, 0.75, 0.375, 0.0, 0.625, 0.0, 0.625, 0.25, 0.375, 0.25, 0.375, 0.25, 0.625, 0.25, 0.625, 0.5, 0.375, 0.5, 0.375, 0.5, 0.625, 0.5, 0.625, 0.75, 0.375, 0.75, 0.375, 0.75, 0.625, 0.75, 0.625, 1.0, 0.375, 1.0, 0.125, 0.5, 0.375, 0.5, 0.375, 0.75, 0.125, 0.75, 0.625, 0.5, 0.875, 0.5, 0.875, 0.75, 0.625, 0.75, 0.375, 0.0, 0.625, 0.0, 0.625, 0.25, 0.375, 0.25, 0.375, 0.25, 0.625, 0.25, 0.625, 0.5, 0.375, 0.5, 0.375, 0.5, 0.625, 0.5, 0.625, 0.75, 0.375, 0.75, 0.375, 0.75, 0.625, 0.75, 0.625, 1.0, 0.375, 1.0, 0.125, 0.5, 0.375, 0.5, 0.375, 0.75, 0.125, 0.75, 0.625, 0.5, 0.875, 0.5, 0.875, 0.75, 0.625, 0.75, 0.375, 0.0, 0.625, 0.0, 0.625, 0.25, 0.375, 0.25, 0.375, 0.25, 0.625, 0.25, 0.625, 0.5, 0.375, 0.5, 0.375, 0.5, 0.625, 0.5, 0.625, 0.75, 0.375, 0.75, 0.375, 0.75, 0.625, 0.75, 0.625, 1.0, 0.375, 1.0, 0.125, 0.5, 0.375, 0.5, 0.375, 0.75, 0.125, 0.75, 0.625, 0.5, 0.875, 0.5, 0.875, 0.75, 0.625, 0.75, 0.375, 0.0, 0.625, 0.0, 0.625, 0.25, 0.375, 0.25, 0.375, 0.25, 0.625, 0.25, 0.625, 0.5, 0.375, 0.5, 0.375, 0.5, 0.625, 0.5, 0.625, 0.75, 0.375, 0.75, 0.375, 0.75, 0.625, 0.75, 0.625, 1.0, 0.375, 1.0, 0.125, 0.5, 0.375, 0.5, 0.375, 0.75, 0.125, 0.75, 0.625, 0.5, 0.875, 0.5, 0.875, 0.75, 0.625, 0.75, 0.375, 0.0, 0.625, 0.0, 0.625, 0.25, 0.375, 0.25, 0.375, 0.25, 0.625, 0.25, 0.625, 0.5, 0.375, 0.5, 0.375, 0.5, 0.625, 0.5, 0.625, 0.75, 0.375, 0.75, 0.375, 0.75, 0.625, 0.75, 0.625, 1.0, 0.375, 1.0, 0.125, 0.5, 0.375, 0.5, 0.375, 0.75, 0.125, 0.75, 0.625, 0.5, 0.875, 0.5, 0.875, 0.75, 0.625, 0.75, 0.375, 0.0, 0.625, 0.0, 0.625, 0.25, 0.375, 0.25, 0.375, 0.25, 0.625, 0.25, 0.625, 0.5, 0.375, 0.5, 0.375, 0.5, 0.625, 0.5, 0.625, 0.75, 0.375, 0.75, 0.375, 0.75, 0.625, 0.75, 0.625, 1.0, 0.375, 1.0, 0.125, 0.5, 0.375, 0.5, 0.375, 0.75, 0.125, 0.75, 0.625, 0.5, 0.875, 0.5, 0.875, 0.75, 0.625, 0.75, 0.375, 0.0, 0.625, 0.0, 0.625, 0.25, 0.375, 0.25, 0.375, 0.25, 0.625, 0.25, 0.625, 0.5, 0.375, 0.5, 0.375, 0.5, 0.625, 0.5, 0.625, 0.75, 0.375, 0.75, 0.375, 0.75, 0.625, 0.75, 0.625, 1.0, 0.375, 1.0, 0.125, 0.5, 0.375, 0.5, 0.375, 0.75, 0.125, 0.75, 0.625, 0.5, 0.875, 0.5, 0.875, 0.75, 0.625, 0.75, 0.375, 0.0, 0.625, 0.0, 0.625, 0.25, 0.375, 0.25, 0.375, 0.25, 0.625, 0.25, 0.625, 0.5, 0.375, 0.5, 0.375, 0.5, 0.625, 0.5, 0.625, 0.75, 0.375, 0.75, 0.375, 0.75, 0.625, 0.75, 0.625, 1.0, 0.375, 1.0, 0.125, 0.5, 0.375, 0.5, 0.375, 0.75, 0.125, 0.75, 0.625, 0.5, 0.875, 0.5, 0.875, 0.75, 0.625, 0.75, 0.375, 0.0, 0.625, 0.0, 0.625, 0.25, 0.375, 0.25, 0.375, 0.25, 0.625, 0.25, 0.625, 0.5, 0.375, 0.5, 0.375, 0.5, 0.625, 0.5, 0.625, 0.75, 0.375, 0.75, 0.375, 0.75, 0.625, 0.75, 0.625, 1.0, 0.375, 1.0, 0.125, 0.5, 0.375, 0.5, 0.375, 0.75, 0.125, 0.75, 0.625, 0.5, 0.875, 0.5, 0.875, 0.75, 0.625, 0.75, 0.375, 0.0, 0.625, 0.0, 0.625, 0.25, 0.375, 0.25, 0.375, 0.25, 0.625, 0.25, 0.625, 0.5, 0.375, 0.5, 0.375, 0.5, 0.625, 0.5, 0.625, 0.75, 0.375, 0.75, 0.375, 0.75, 0.625, 0.75, 0.625, 1.0, 0.375, 1.0, 0.125, 0.5, 0.375, 0.5, 0.375, 0.75, 0.125, 0.75, 0.625, 0.5, 0.875, 0.5, 0.875, 0.75, 0.625, 0.75, 0.375, 0.0, 0.625, 0.0, 0.625, 0.25, 0.375, 0.25, 0.375, 0.25, 0.625, 0.25, 0.625, 0.5, 0.375, 0.5, 0.375, 0.5, 0.625, 0.5, 0.625, 0.75, 0.375, 0.75, 0.375, 0.75, 0.625, 0.75, 0.625, 1.0, 0.375, 1.0, 0.125, 0.5, 0.375, 0.5, 0.375, 0.75, 0.125, 0.75, 0.625, 0.5, 0.875, 0.5, 0.875, 0.75, 0.625, 0.75, 0.375, 0.0, 0.625, 0.0, 0.625, 0.25, 0.375, 0.25, 0.375, 0.25, 0.625, 0.25, 0.625, 0.5, 0.375, 0.5, 0.375, 0.5, 0.625, 0.5, 0.625, 0.75, 0.375, 0.75, 0.375, 0.75, 0.625, 0.75, 0.625, 1.0, 0.375, 1.0, 0.125, 0.5, 0.375, 0.5, 0.375, 0.75, 0.125, 0.75, 0.625, 0.5, 0.875, 0.5, 0.875, 0.75, 0.625, 0.75, 0.375, 0.0, 0.625, 0.0, 0.625, 0.25, 0.375, 0.25, 0.375, 0.25, 0.625, 0.25, 0.625, 0.5, 0.375, 0.5, 0.375, 0.5, 0.625, 0.5, 0.625, 0.75, 0.375, 0.75, 0.375, 0.75, 0.625, 0.75, 0.625, 1.0, 0.375, 1.0, 0.125, 0.5, 0.375, 0.5, 0.375, 0.75, 0.125, 0.75, 0.625, 0.5, 0.875, 0.5, 0.875, 0.75, 0.625, 0.75, 0.375, 0.0, 0.625, 0.0, 0.625, 0.25, 0.375, 0.25, 0.375, 0.25, 0.625, 0.25, 0.625, 0.5, 0.375, 0.5, 0.375, 0.5, 0.625, 0.5, 0.625, 0.75, 0.375, 0.75, 0.375, 0.75, 0.625, 0.75, 0.625, 1.0, 0.375, 1.0, 0.125, 0.5, 0.375, 0.5, 0.375, 0.75, 0.125, 0.75, 0.625, 0.5, 0.875, 0.5, 0.875, 0.75, 0.625, 0.75, 0.375, 0.0, 0.625, 0.0, 0.625, 0.25, 0.375, 0.25, 0.375, 0.25, 0.625, 0.25, 0.625, 0.5, 0.375, 0.5, 0.375, 0.5, 0.625, 0.5, 0.625, 0.75, 0.375, 0.75, 0.375, 0.75, 0.625, 0.75, 0.625, 1.0, 0.375, 1.0, 0.125, 0.5, 0.375, 0.5, 0.375, 0.75, 0.125, 0.75, 0.625, 0.5, 0.875, 0.5, 0.875, 0.75, 0.625, 0.75, 0.375, 0.0, 0.625, 0.0, 0.625, 0.25, 0.375, 0.25, 0.375, 0.25, 0.625, 0.25, 0.625, 0.5, 0.375, 0.5, 0.375, 0.5, 0.625, 0.5, 0.625, 0.75, 0.375, 0.75, 0.375, 0.75, 0.625, 0.75, 0.625, 1.0, 0.375, 1.0, 0.125, 0.5, 0.375, 0.5, 0.375, 0.75, 0.125, 0.75, 0.625, 0.5, 0.875, 0.5, 0.875, 0.75, 0.625, 0.75, 0.375, 0.0, 0.625, 0.0, 0.625, 0.25, 0.375, 0.25, 0.375, 0.25, 0.625, 0.25, 0.625, 0.5, 0.375, 0.5, 0.375, 0.5, 0.625, 0.5, 0.625, 0.75, 0.375, 0.75, 0.375, 0.75, 0.625, 0.75, 0.625, 1.0, 0.375, 1.0, 0.125, 0.5, 0.375, 0.5, 0.375, 0.75, 0.125, 0.75, 0.625, 0.5, 0.875, 0.5, 0.875, 0.75, 0.625, 0.75, 0.375, 0.0, 0.625, 0.0, 0.625, 0.25, 0.375, 0.25, 0.375, 0.25, 0.625, 0.25, 0.625, 0.5, 0.375, 0.5, 0.375, 0.5, 0.625, 0.5, 0.625, 0.75, 0.375, 0.75, 0.375, 0.75, 0.625, 0.75, 0.625, 1.0, 0.375, 1.0, 0.125, 0.5, 0.375, 0.5, 0.375, 0.75, 0.125, 0.75, 0.625, 0.5, 0.875, 0.5, 0.875, 0.75, 0.625, 0.75, 0.375, 0.0, 0.625, 0.0, 0.625, 0.25, 0.375, 0.25, 0.375, 0.25, 0.625, 0.25, 0.625, 0.5, 0.375, 0.5, 0.375, 0.5, 0.625, 0.5, 0.625, 0.75, 0.375, 0.75, 0.375, 0.75, 0.625, 0.75, 0.625, 1.0, 0.375, 1.0, 0.125, 0.5, 0.375, 0.5, 0.375, 0.75, 0.125, 0.75, 0.625, 0.5, 0.875, 0.5, 0.875, 0.75, 0.625, 0.75, 0.375, 0.0, 0.625, 0.0, 0.625, 0.25, 0.375, 0.25, 0.375, 0.25, 0.625, 0.25, 0.625, 0.5, 0.375, 0.5, 0.375, 0.5, 0.625, 0.5, 0.625, 0.75, 0.375, 0.75, 0.375, 0.75, 0.625, 0.75, 0.625, 1.0, 0.375, 1.0, 0.125, 0.5, 0.375, 0.5, 0.375, 0.75, 0.125, 0.75, 0.625, 0.5, 0.875, 0.5, 0.875, 0.75, 0.625, 0.75, 0.375, 0.0, 0.625, 0.0, 0.625, 0.25, 0.375, 0.25, 0.375, 0.25, 0.625, 0.25, 0.625, 0.5, 0.375, 0.5, 0.375, 0.5, 0.625, 0.5, 0.625, 0.75, 0.375, 0.75, 0.375, 0.75, 0.625, 0.75, 0.625, 1.0, 0.375, 1.0, 0.125, 0.5, 0.375, 0.5, 0.375, 0.75, 0.125, 0.75, 0.625, 0.5, 0.875, 0.5, 0.875, 0.75, 0.625, 0.75, 0.375, 0.0, 0.625, 0.0, 0.625, 0.25, 0.375, 0.25, 0.375, 0.25, 0.625, 0.25, 0.625, 0.5, 0.375, 0.5, 0.375, 0.5, 0.625, 0.5, 0.625, 0.75, 0.375, 0.75, 0.375, 0.75, 0.625, 0.75, 0.625, 1.0, 0.375, 1.0, 0.125, 0.5, 0.375, 0.5, 0.375, 0.75, 0.125, 0.75, 0.625, 0.5, 0.875, 0.5, 0.875, 0.75, 0.625, 0.75, 0.375, 0.0, 0.625, 0.0, 0.625, 0.25, 0.375, 0.25, 0.375, 0.25, 0.625, 0.25, 0.625, 0.5, 0.375, 0.5, 0.375, 0.5, 0.625, 0.5, 0.625, 0.75, 0.375, 0.75, 0.375, 0.75, 0.625, 0.75, 0.625, 1.0, 0.375, 1.0, 0.125, 0.5, 0.375, 0.5, 0.375, 0.75, 0.125, 0.75, 0.625, 0.5, 0.875, 0.5, 0.875, 0.75, 0.625, 0.75, 0.375, 0.0, 0.625, 0.0, 0.625, 0.25, 0.375, 0.25, 0.375, 0.25, 0.625, 0.25, 0.625, 0.5, 0.375, 0.5, 0.375, 0.5, 0.625, 0.5, 0.625, 0.75, 0.375, 0.75, 0.375, 0.75, 0.625, 0.75, 0.625, 1.0, 0.375, 1.0, 0.125, 0.5, 0.375, 0.5, 0.375, 0.75, 0.125, 0.75, 0.625, 0.5, 0.875, 0.5, 0.875, 0.75, 0.625, 0.75, 0.375, 0.0, 0.625, 0.0, 0.625, 0.25, 0.375, 0.25, 0.375, 0.25, 0.625, 0.25, 0.625, 0.5, 0.375, 0.5, 0.375, 0.5, 0.625, 0.5, 0.625, 0.75, 0.375, 0.75, 0.375, 0.75, 0.625, 0.75, 0.625, 1.0, 0.375, 1.0, 0.125, 0.5, 0.375, 0.5, 0.375, 0.75, 0.125, 0.75, 0.625, 0.5, 0.875, 0.5, 0.875, 0.75, 0.625, 0.75, 0.375, 0.0, 0.625, 0.0, 0.625, 0.25, 0.375, 0.25, 0.375, 0.25, 0.625, 0.25, 0.625, 0.5, 0.375, 0.5, 0.375, 0.5, 0.625, 0.5, 0.625, 0.75, 0.375, 0.75, 0.375, 0.75, 0.625, 0.75, 0.625, 1.0, 0.375, 1.0, 0.125, 0.5, 0.375, 0.5, 0.375, 0.75, 0.125, 0.75, 0.625, 0.5, 0.875, 0.5, 0.875, 0.75, 0.625, 0.75, 0.375, 0.0, 0.625, 0.0, 0.625, 0.25, 0.375, 0.25, 0.375, 0.25, 0.625, 0.25, 0.625, 0.5, 0.375, 0.5, 0.375, 0.5, 0.625, 0.5, 0.625, 0.75, 0.375, 0.75, 0.375, 0.75, 0.625, 0.75, 0.625, 1.0, 0.375, 1.0, 0.125, 0.5, 0.375, 0.5, 0.375, 0.75, 0.125, 0.75, 0.625, 0.5, 0.875, 0.5, 0.875, 0.75, 0.625, 0.75, 0.375, 0.0, 0.625, 0.0, 0.625, 0.25, 0.375, 0.25, 0.375, 0.25, 0.625, 0.25, 0.625, 0.5, 0.375, 0.5, 0.375, 0.5, 0.625, 0.5, 0.625, 0.75, 0.375, 0.75, 0.375, 0.75, 0.625, 0.75, 0.625, 1.0, 0.375, 1.0, 0.125, 0.5, 0.375, 0.5, 0.375, 0.75, 0.125, 0.75, 0.625, 0.5, 0.875, 0.5, 0.875, 0.75, 0.625, 0.75, 0.375, 0.0, 0.625, 0.0, 0.625, 0.25, 0.375, 0.25, 0.375, 0.25, 0.625, 0.25, 0.625, 0.5, 0.375, 0.5, 0.375, 0.5, 0.625, 0.5, 0.625, 0.75, 0.375, 0.75, 0.375, 0.75, 0.625, 0.75, 0.625, 1.0, 0.375, 1.0, 0.125, 0.5, 0.375, 0.5, 0.375, 0.75, 0.125, 0.75, 0.625, 0.5, 0.875, 0.5, 0.875, 0.75, 0.625, 0.75, 0.375, 0.0, 0.625, 0.0, 0.625, 0.25, 0.375, 0.25, 0.375, 0.25, 0.625, 0.25, 0.625, 0.5, 0.375, 0.5, 0.375, 0.5, 0.625, 0.5, 0.625, 0.75, 0.375, 0.75, 0.375, 0.75, 0.625, 0.75, 0.625, 1.0, 0.375, 1.0, 0.125, 0.5, 0.375, 0.5, 0.375, 0.75, 0.125, 0.75, 0.625, 0.5, 0.875, 0.5, 0.875, 0.75, 0.625, 0.75, 0.375, 0.0, 0.625, 0.0, 0.625, 0.25, 0.375, 0.25, 0.375, 0.25, 0.625, 0.25, 0.625, 0.5, 0.375, 0.5, 0.375, 0.5, 0.625, 0.5, 0.625, 0.75, 0.375, 0.75, 0.375, 0.75, 0.625, 0.75, 0.625, 1.0, 0.375, 1.0, 0.125, 0.5, 0.375, 0.5, 0.375, 0.75, 0.125, 0.75, 0.625, 0.5, 0.875, 0.5, 0.875, 0.75, 0.625, 0.75, 0.375, 0.0, 0.625, 0.0, 0.625, 0.25, 0.375, 0.25, 0.375, 0.25, 0.625, 0.25, 0.625, 0.5, 0.375, 0.5, 0.375, 0.5, 0.625, 0.5, 0.625, 0.75, 0.375, 0.75, 0.375, 0.75, 0.625, 0.75, 0.625, 1.0, 0.375, 1.0, 0.125, 0.5, 0.375, 0.5, 0.375, 0.75, 0.125, 0.75, 0.625, 0.5, 0.875, 0.5, 0.875, 0.75, 0.625, 0.75, 0.375, 0.0, 0.625, 0.0, 0.625, 0.25, 0.375, 0.25, 0.375, 0.25, 0.625, 0.25, 0.625, 0.5, 0.375, 0.5, 0.375, 0.5, 0.625, 0.5, 0.625, 0.75, 0.375, 0.75, 0.375, 0.75, 0.625, 0.75, 0.625, 1.0, 0.375, 1.0, 0.125, 0.5, 0.375, 0.5, 0.375, 0.75, 0.125, 0.75, 0.625, 0.5, 0.875, 0.5, 0.875, 0.75, 0.625, 0.75, 0.375, 0.0, 0.625, 0.0, 0.625, 0.25, 0.375, 0.25, 0.375, 0.25, 0.625, 0.25, 0.625, 0.5, 0.375, 0.5, 0.375, 0.5, 0.625, 0.5, 0.625, 0.75, 0.375, 0.75, 0.375, 0.75, 0.625, 0.75, 0.625, 1.0, 0.375, 1.0, 0.125, 0.5, 0.375, 0.5, 0.375, 0.75, 0.125, 0.75, 0.625, 0.5, 0.875, 0.5, 0.875, 0.75, 0.625, 0.75, 0.375, 0.0, 0.625, 0.0, 0.625, 0.25, 0.375, 0.25, 0.375, 0.25, 0.625, 0.25, 0.625, 0.5, 0.375, 0.5, 0.375, 0.5, 0.625, 0.5, 0.625, 0.75, 0.375, 0.75, 0.375, 0.75, 0.625, 0.75, 0.625, 1.0, 0.375, 1.0, 0.125, 0.5, 0.375, 0.5, 0.375, 0.75, 0.125, 0.75, 0.625, 0.5, 0.875, 0.5, 0.875, 0.75, 0.625, 0.75, 0.375, 0.0, 0.625, 0.0, 0.625, 0.25, 0.375, 0.25, 0.375, 0.25, 0.625, 0.25, 0.625, 0.5, 0.375, 0.5, 0.375, 0.5, 0.625, 0.5, 0.625, 0.75, 0.375, 0.75, 0.375, 0.75, 0.625, 0.75, 0.625, 1.0, 0.375, 1.0, 0.125, 0.5, 0.375, 0.5, 0.375, 0.75, 0.125, 0.75, 0.625, 0.5, 0.875, 0.5, 0.875, 0.75, 0.625, 0.75, 0.375, 0.0, 0.625, 0.0, 0.625, 0.25, 0.375, 0.25, 0.375, 0.25, 0.625, 0.25, 0.625, 0.5, 0.375, 0.5, 0.375, 0.5, 0.625, 0.5, 0.625, 0.75, 0.375, 0.75, 0.375, 0.75, 0.625, 0.75, 0.625, 1.0, 0.375, 1.0, 0.125, 0.5, 0.375, 0.5, 0.375, 0.75, 0.125, 0.75, 0.625, 0.5, 0.875, 0.5, 0.875, 0.75, 0.625, 0.75, 0.375, 0.0, 0.625, 0.0, 0.625, 0.25, 0.375, 0.25, 0.375, 0.25, 0.625, 0.25, 0.625, 0.5, 0.375, 0.5, 0.375, 0.5, 0.625, 0.5, 0.625, 0.75, 0.375, 0.75, 0.375, 0.75, 0.625, 0.75, 0.625, 1.0, 0.375, 1.0, 0.125, 0.5, 0.375, 0.5, 0.375, 0.75, 0.125, 0.75, 0.625, 0.5, 0.875, 0.5, 0.875, 0.75, 0.625, 0.75, 0.375, 0.0, 0.625, 0.0, 0.625, 0.25, 0.375, 0.25, 0.375, 0.25, 0.625, 0.25, 0.625, 0.5, 0.375, 0.5, 0.375, 0.5, 0.625, 0.5, 0.625, 0.75, 0.375, 0.75, 0.375, 0.75, 0.625, 0.75, 0.625, 1.0, 0.375, 1.0, 0.125, 0.5, 0.375, 0.5, 0.375, 0.75, 0.125, 0.75, 0.625, 0.5, 0.875, 0.5, 0.875, 0.75, 0.625, 0.75, 0.375, 0.0, 0.625, 0.0, 0.625, 0.25, 0.375, 0.25, 0.375, 0.25, 0.625, 0.25, 0.625, 0.5, 0.375, 0.5, 0.375, 0.5, 0.625, 0.5, 0.625, 0.75, 0.375, 0.75, 0.375, 0.75, 0.625, 0.75, 0.625, 1.0, 0.375, 1.0, 0.125, 0.5, 0.375, 0.5, 0.375, 0.75, 0.125, 0.75, 0.625, 0.5, 0.875, 0.5, 0.875, 0.75, 0.625, 0.75, 0.375, 0.0, 0.625, 0.0, 0.625, 0.25, 0.375, 0.25, 0.375, 0.25, 0.625, 0.25, 0.625, 0.5, 0.375, 0.5, 0.375, 0.5, 0.625, 0.5, 0.625, 0.75, 0.375, 0.75, 0.375, 0.75, 0.625, 0.75, 0.625, 1.0, 0.375, 1.0, 0.125, 0.5, 0.375, 0.5, 0.375, 0.75, 0.125, 0.75, 0.625, 0.5, 0.875, 0.5, 0.875, 0.75, 0.625, 0.75])
me_cube_228.materials.append(mat_material_168)
me_cube_228.materials.append(mat_material_002)
me_cube_228.update()
me_cube_247 = bpy.data.meshes.new('Cube.247')
me_cube_247.from_pydata([(-1.0, -1.0, -1.0), (-1.0, -1.0, 1.0), (-1.0, 1.0, -1.0), (-1.0, 1.0, 1.0), (1.0, -1.0, -1.0), (1.0, -1.0, 1.0), (1.0, 1.0, -1.0), (1.0, 1.0, 1.0)], [], [(0, 1, 3, 2), (2, 3, 7, 6), (6, 7, 5, 4), (4, 5, 1, 0), (2, 6, 4, 0), (7, 3, 1, 5)])
_uv = me_cube_247.uv_layers.new(name='UVMap')
_uv.uv.foreach_set('vector', [0.375, 0.0, 0.625, 0.0, 0.625, 0.25, 0.375, 0.25, 0.375, 0.25, 0.625, 0.25, 0.625, 0.5, 0.375, 0.5, 0.375, 0.5, 0.625, 0.5, 0.625, 0.75, 0.375, 0.75, 0.375, 0.75, 0.625, 0.75, 0.625, 1.0, 0.375, 1.0, 0.125, 0.5, 0.375, 0.5, 0.375, 0.75, 0.125, 0.75, 0.625, 0.5, 0.875, 0.5, 0.875, 0.75, 0.625, 0.75])
me_cube_247.materials.append(mat_material_169)
me_cube_247.update()
me_cube_249 = bpy.data.meshes.new('Cube.249')
me_cube_249.from_pydata([(-0.9995, 22.86, -1.0), (-0.9995, 22.86, 1.0), (-0.9995, 24.86, -1.0), (-0.9995, 24.86, 1.0), (1.0, 22.86, -1.0), (1.0, 22.86, 1.0), (1.0, 24.86, -1.0), (1.0, 24.86, 1.0), (-0.9995, -24.86, -1.0), (-0.9995, -24.86, 1.0), (-0.9995, -22.86, -1.0), (-0.9995, -22.86, 1.0), (1.0, -24.86, -1.0), (1.0, -24.86, 1.0), (1.0, -22.86, -1.0), (1.0, -22.86, 1.0), (-0.9995, -24.86, -1.0), (-0.9995, -24.86, 1.0), (-1.087, -24.86, -1.0), (-1.087, -24.86, 1.0), (-0.9995, 24.86, -1.0), (-0.9995, 24.86, 1.0), (-1.087, 24.86, -1.0), (-1.087, 24.86, 1.0), (1.086, -24.86, -1.0), (1.086, -24.86, 1.0), (0.9985, -24.86, -1.0), (0.9985, -24.86, 1.0), (1.086, 24.86, -1.0), (1.086, 24.86, 1.0), (0.9985, 24.86, -1.0), (0.9985, 24.86, 1.0)], [], [(0, 1, 3, 2), (2, 3, 7, 6), (6, 7, 5, 4), (4, 5, 1, 0), (2, 6, 4, 0), (7, 3, 1, 5), (8, 9, 11, 10), (10, 11, 15, 14), (14, 15, 13, 12), (12, 13, 9, 8), (10, 14, 12, 8), (15, 11, 9, 13), (16, 17, 19, 18), (18, 19, 23, 22), (22, 23, 21, 20), (20, 21, 17, 16), (18, 22, 20, 16), (23, 19, 17, 21), (24, 25, 27, 26), (26, 27, 31, 30), (30, 31, 29, 28), (28, 29, 25, 24), (26, 30, 28, 24), (31, 27, 25, 29)])
_uv = me_cube_249.uv_layers.new(name='UVMap')
_uv.uv.foreach_set('vector', [0.375, 0.0, 0.625, 0.0, 0.625, 0.25, 0.375, 0.25, 0.375, 0.25, 0.625, 0.25, 0.625, 0.5, 0.375, 0.5, 0.375, 0.5, 0.625, 0.5, 0.625, 0.75, 0.375, 0.75, 0.375, 0.75, 0.625, 0.75, 0.625, 1.0, 0.375, 1.0, 0.125, 0.5, 0.375, 0.5, 0.375, 0.75, 0.125, 0.75, 0.625, 0.5, 0.875, 0.5, 0.875, 0.75, 0.625, 0.75, 0.375, 0.0, 0.625, 0.0, 0.625, 0.25, 0.375, 0.25, 0.375, 0.25, 0.625, 0.25, 0.625, 0.5, 0.375, 0.5, 0.375, 0.5, 0.625, 0.5, 0.625, 0.75, 0.375, 0.75, 0.375, 0.75, 0.625, 0.75, 0.625, 1.0, 0.375, 1.0, 0.125, 0.5, 0.375, 0.5, 0.375, 0.75, 0.125, 0.75, 0.625, 0.5, 0.875, 0.5, 0.875, 0.75, 0.625, 0.75, 0.375, 0.0, 0.625, 0.0, 0.625, 0.25, 0.375, 0.25, 0.375, 0.25, 0.625, 0.25, 0.625, 0.5, 0.375, 0.5, 0.375, 0.5, 0.625, 0.5, 0.625, 0.75, 0.375, 0.75, 0.375, 0.75, 0.625, 0.75, 0.625, 1.0, 0.375, 1.0, 0.125, 0.5, 0.375, 0.5, 0.375, 0.75, 0.125, 0.75, 0.625, 0.5, 0.875, 0.5, 0.875, 0.75, 0.625, 0.75, 0.375, 0.0, 0.625, 0.0, 0.625, 0.25, 0.375, 0.25, 0.375, 0.25, 0.625, 0.25, 0.625, 0.5, 0.375, 0.5, 0.375, 0.5, 0.625, 0.5, 0.625, 0.75, 0.375, 0.75, 0.375, 0.75, 0.625, 0.75, 0.625, 1.0, 0.375, 1.0, 0.125, 0.5, 0.375, 0.5, 0.375, 0.75, 0.125, 0.75, 0.625, 0.5, 0.875, 0.5, 0.875, 0.75, 0.625, 0.75])
me_cube_249.materials.append(mat_material_175)
me_cube_249.update()

# ---- curves / text
txt_a1 = bpy.data.curves.new('A1', 'FONT')
txt_a1.dimensions = '2D'
txt_a1.body = 'a\n'
txt_a1.materials.append(mat_material_176)
txt_text_002 = bpy.data.curves.new('Text.002', 'FONT')
txt_text_002.dimensions = '2D'
txt_text_002.body = 'b'
txt_text_002.materials.append(mat_material_176)
txt_text_003 = bpy.data.curves.new('Text.003', 'FONT')
txt_text_003.dimensions = '2D'
txt_text_003.body = 'c'
txt_text_003.materials.append(mat_material_176)
txt_curve = bpy.data.curves.new('Curve', 'FONT')
txt_curve.dimensions = '2D'
txt_curve.body = 'd'
txt_curve.materials.append(mat_material_176)
txt_text_005 = bpy.data.curves.new('Text.005', 'FONT')
txt_text_005.dimensions = '2D'
txt_text_005.body = 'e'
txt_text_005.materials.append(mat_material_176)
txt_text_006 = bpy.data.curves.new('Text.006', 'FONT')
txt_text_006.dimensions = '2D'
txt_text_006.body = 'f'
txt_text_006.materials.append(mat_material_176)
txt_text_007 = bpy.data.curves.new('Text.007', 'FONT')
txt_text_007.dimensions = '2D'
txt_text_007.body = 'g'
txt_text_007.materials.append(mat_material_176)
txt_text_008 = bpy.data.curves.new('Text.008', 'FONT')
txt_text_008.dimensions = '2D'
txt_text_008.body = 'h'
txt_text_008.materials.append(mat_material_176)
txt_text_014 = bpy.data.curves.new('Text.014', 'FONT')
txt_text_014.dimensions = '2D'
txt_text_014.body = 'h'
txt_text_014.materials.append(mat_material_176)
txt_text_015 = bpy.data.curves.new('Text.015', 'FONT')
txt_text_015.dimensions = '2D'
txt_text_015.body = 'g'
txt_text_015.materials.append(mat_material_176)
txt_text_016 = bpy.data.curves.new('Text.016', 'FONT')
txt_text_016.dimensions = '2D'
txt_text_016.body = 'f'
txt_text_016.materials.append(mat_material_176)
txt_text_017 = bpy.data.curves.new('Text.017', 'FONT')
txt_text_017.dimensions = '2D'
txt_text_017.body = 'e'
txt_text_017.materials.append(mat_material_176)
txt_curve_002 = bpy.data.curves.new('Curve.002', 'FONT')
txt_curve_002.dimensions = '2D'
txt_curve_002.body = 'd'
txt_curve_002.materials.append(mat_material_176)
txt_text_018 = bpy.data.curves.new('Text.018', 'FONT')
txt_text_018.dimensions = '2D'
txt_text_018.body = 'c'
txt_text_018.materials.append(mat_material_176)
txt_text_019 = bpy.data.curves.new('Text.019', 'FONT')
txt_text_019.dimensions = '2D'
txt_text_019.body = 'b'
txt_text_019.materials.append(mat_material_176)
txt_a1_002 = bpy.data.curves.new('A1.002', 'FONT')
txt_a1_002.dimensions = '2D'
txt_a1_002.body = 'a\n'
txt_a1_002.materials.append(mat_material_176)
txt_a1_003 = bpy.data.curves.new('A1.003', 'FONT')
txt_a1_003.dimensions = '2D'
txt_a1_003.body = '1\n\n'
txt_a1_003.materials.append(mat_material_176)
txt_a1_004 = bpy.data.curves.new('A1.004', 'FONT')
txt_a1_004.dimensions = '2D'
txt_a1_004.body = '3\n'
txt_a1_004.materials.append(mat_material_176)
txt_a1_005 = bpy.data.curves.new('A1.005', 'FONT')
txt_a1_005.dimensions = '2D'
txt_a1_005.body = '2\n'
txt_a1_005.materials.append(mat_material_176)
txt_a1_006 = bpy.data.curves.new('A1.006', 'FONT')
txt_a1_006.dimensions = '2D'
txt_a1_006.body = '4\n\n'
txt_a1_006.materials.append(mat_material_176)
txt_a1_007 = bpy.data.curves.new('A1.007', 'FONT')
txt_a1_007.dimensions = '2D'
txt_a1_007.body = '5\n'
txt_a1_007.materials.append(mat_material_176)
txt_a1_008 = bpy.data.curves.new('A1.008', 'FONT')
txt_a1_008.dimensions = '2D'
txt_a1_008.body = '6\n'
txt_a1_008.materials.append(mat_material_176)
txt_a1_009 = bpy.data.curves.new('A1.009', 'FONT')
txt_a1_009.dimensions = '2D'
txt_a1_009.body = '7\n\n'
txt_a1_009.materials.append(mat_material_176)
txt_a1_017 = bpy.data.curves.new('A1.017', 'FONT')
txt_a1_017.dimensions = '2D'
txt_a1_017.body = '8\n'
txt_a1_017.materials.append(mat_material_176)
txt_a1_026 = bpy.data.curves.new('A1.026', 'FONT')
txt_a1_026.dimensions = '2D'
txt_a1_026.body = '8\n'
txt_a1_026.materials.append(mat_material_199)
txt_a1_027 = bpy.data.curves.new('A1.027', 'FONT')
txt_a1_027.dimensions = '2D'
txt_a1_027.body = '7\n\n'
txt_a1_027.materials.append(mat_material_199)
txt_a1_028 = bpy.data.curves.new('A1.028', 'FONT')
txt_a1_028.dimensions = '2D'
txt_a1_028.body = '6\n'
txt_a1_028.materials.append(mat_material_199)
txt_a1_029 = bpy.data.curves.new('A1.029', 'FONT')
txt_a1_029.dimensions = '2D'
txt_a1_029.body = '5\n'
txt_a1_029.materials.append(mat_material_199)
txt_a1_030 = bpy.data.curves.new('A1.030', 'FONT')
txt_a1_030.dimensions = '2D'
txt_a1_030.body = '4\n\n'
txt_a1_030.materials.append(mat_material_199)
txt_a1_031 = bpy.data.curves.new('A1.031', 'FONT')
txt_a1_031.dimensions = '2D'
txt_a1_031.body = '2\n'
txt_a1_031.materials.append(mat_material_199)
txt_a1_032 = bpy.data.curves.new('A1.032', 'FONT')
txt_a1_032.dimensions = '2D'
txt_a1_032.body = '3\n'
txt_a1_032.materials.append(mat_material_199)
txt_a1_033 = bpy.data.curves.new('A1.033', 'FONT')
txt_a1_033.dimensions = '2D'
txt_a1_033.body = '1\n\n'
txt_a1_033.materials.append(mat_material_199)

# ---- objects
ob_cube_045 = bpy.data.objects.new('Cube.045', me_cube_228)
ob_cube_064 = bpy.data.objects.new('Cube.064', me_cube_247)
ob_cube_001 = bpy.data.objects.new('Cube.001', me_cube_249)
ob_text = bpy.data.objects.new('Text', txt_a1)
ob_text_001 = bpy.data.objects.new('Text.001', txt_text_002)
ob_text_002 = bpy.data.objects.new('Text.002', txt_text_003)
ob_text_003 = bpy.data.objects.new('Text.003', txt_curve)
ob_text_004 = bpy.data.objects.new('Text.004', txt_text_005)
ob_text_005 = bpy.data.objects.new('Text.005', txt_text_006)
ob_text_006 = bpy.data.objects.new('Text.006', txt_text_007)
ob_text_007 = bpy.data.objects.new('Text.007', txt_text_008)
ob_text_008 = bpy.data.objects.new('Text.008', txt_text_014)
ob_text_009 = bpy.data.objects.new('Text.009', txt_text_015)
ob_text_010 = bpy.data.objects.new('Text.010', txt_text_016)
ob_text_011 = bpy.data.objects.new('Text.011', txt_text_017)
ob_text_012 = bpy.data.objects.new('Text.012', txt_curve_002)
ob_text_013 = bpy.data.objects.new('Text.013', txt_text_018)
ob_text_014 = bpy.data.objects.new('Text.014', txt_text_019)
ob_text_015 = bpy.data.objects.new('Text.015', txt_a1_002)
ob_text_016 = bpy.data.objects.new('Text.016', txt_a1_003)
ob_text_017 = bpy.data.objects.new('Text.017', txt_a1_004)
ob_text_018 = bpy.data.objects.new('Text.018', txt_a1_005)
ob_text_019 = bpy.data.objects.new('Text.019', txt_a1_006)
ob_text_020 = bpy.data.objects.new('Text.020', txt_a1_007)
ob_text_021 = bpy.data.objects.new('Text.021', txt_a1_008)
ob_text_022 = bpy.data.objects.new('Text.022', txt_a1_009)
ob_text_023 = bpy.data.objects.new('Text.023', txt_a1_017)
ob_text_024 = bpy.data.objects.new('Text.024', txt_a1_026)
ob_text_025 = bpy.data.objects.new('Text.025', txt_a1_027)
ob_text_026 = bpy.data.objects.new('Text.026', txt_a1_028)
ob_text_027 = bpy.data.objects.new('Text.027', txt_a1_029)
ob_text_028 = bpy.data.objects.new('Text.028', txt_a1_030)
ob_text_029 = bpy.data.objects.new('Text.029', txt_a1_031)
ob_text_030 = bpy.data.objects.new('Text.030', txt_a1_032)
ob_text_031 = bpy.data.objects.new('Text.031', txt_a1_033)

# ---- transforms, parenting, visibility, modifiers, constraints
ob_cube_045.location = (0.0, 0.0, 1.0)
ob_cube_045.scale = (1.0, 1.0, 0.1295)
ob_cube_064.location = (0.0, 0.0, 0.6939)
ob_cube_064.scale = (10.0, 10.0, 0.25)
ob_cube_001.location = (0.0, 0.0, 1.0)
ob_cube_001.scale = (8.0, 0.35, 0.1)
ob_text.location = (-7.145, -8.481, 1.14)
ob_text.scale = (0.4624, 0.4241, 0.7173)
ob_text_001.location = (-5.145, -8.481, 1.14)
ob_text_001.scale = (0.4624, 0.4241, 0.7173)
ob_text_002.location = (-3.145, -8.481, 1.14)
ob_text_002.scale = (0.4624, 0.4241, 0.7173)
ob_text_003.location = (-1.145, -8.481, 1.14)
ob_text_003.scale = (0.4624, 0.4241, 0.7173)
ob_text_004.location = (0.855, -8.481, 1.14)
ob_text_004.scale = (0.4624, 0.4241, 0.7173)
ob_text_005.location = (2.855, -8.481, 1.14)
ob_text_005.scale = (0.4624, 0.4241, 0.7173)
ob_text_006.location = (4.855, -8.481, 1.14)
ob_text_006.scale = (0.4624, 0.4241, 0.7173)
ob_text_007.location = (6.855, -8.481, 1.14)
ob_text_007.scale = (0.4624, 0.4241, 0.7173)
ob_text_008.location = (7.031, 8.491, 1.14)
ob_text_008.scale = (-0.4624, -0.4241, -0.7173)
ob_text_009.location = (5.031, 8.491, 1.14)
ob_text_009.scale = (-0.4624, -0.4241, -0.7173)
ob_text_010.location = (3.031, 8.491, 1.14)
ob_text_010.scale = (-0.4624, -0.4241, -0.7173)
ob_text_011.location = (1.031, 8.491, 1.14)
ob_text_011.scale = (-0.4624, -0.4241, -0.7173)
ob_text_012.location = (-0.9693, 8.491, 1.14)
ob_text_012.scale = (-0.4624, -0.4241, -0.7173)
ob_text_013.location = (-2.969, 8.491, 1.14)
ob_text_013.scale = (-0.4624, -0.4241, -0.7173)
ob_text_014.location = (-4.969, 8.491, 1.14)
ob_text_014.scale = (-0.4624, -0.4241, -0.7173)
ob_text_015.location = (-6.969, 8.491, 1.14)
ob_text_015.scale = (-0.4624, -0.4241, -0.7173)
ob_text_016.location = (-8.448, -7.216, 1.14)
ob_text_016.scale = (0.4624, 0.4241, 0.7173)
ob_text_017.location = (-8.448, -3.216, 1.14)
ob_text_017.scale = (0.4624, 0.4241, 0.7173)
ob_text_018.location = (-8.417, -5.216, 1.14)
ob_text_018.scale = (0.4624, 0.4241, 0.7173)
ob_text_019.location = (-8.448, -1.216, 1.14)
ob_text_019.scale = (0.4624, 0.4241, 0.7173)
ob_text_020.location = (-8.448, 0.7835, 1.14)
ob_text_020.scale = (0.4624, 0.4241, 0.7173)
ob_text_021.location = (-8.448, 2.784, 1.14)
ob_text_021.scale = (0.4624, 0.4241, 0.7173)
ob_text_022.location = (-8.448, 4.784, 1.14)
ob_text_022.scale = (0.4624, 0.4241, 0.7173)
ob_text_023.location = (-8.448, 6.689, 1.14)
ob_text_023.scale = (0.4624, 0.4241, 0.7173)
ob_text_024.location = (8.217, 6.689, 1.14)
ob_text_024.scale = (0.4624, -0.4241, 0.7173)
ob_text_025.location = (8.217, 4.784, 1.14)
ob_text_025.scale = (0.4624, -0.4241, 0.7173)
ob_text_026.location = (8.217, 2.784, 1.14)
ob_text_026.scale = (0.4624, -0.4241, 0.7173)
ob_text_027.location = (8.217, 0.7835, 1.14)
ob_text_027.scale = (0.4624, -0.4241, 0.7173)
ob_text_028.location = (8.217, -1.216, 1.14)
ob_text_028.scale = (0.4624, -0.4241, 0.7173)
ob_text_029.location = (8.248, -5.216, 1.14)
ob_text_029.scale = (0.4624, -0.4241, 0.7173)
ob_text_030.location = (8.217, -3.216, 1.14)
ob_text_030.scale = (0.4624, -0.4241, 0.7173)
ob_text_031.location = (8.217, -7.216, 1.14)
ob_text_031.scale = (0.4624, -0.4241, 0.7173)

# ---- collection membership
col_collection.objects.link(ob_cube_045)
col_collection.objects.link(ob_cube_064)
col_collection.objects.link(ob_cube_001)
col_collection.objects.link(ob_text)
col_collection.objects.link(ob_text_001)
col_collection.objects.link(ob_text_002)
col_collection.objects.link(ob_text_003)
col_collection.objects.link(ob_text_004)
col_collection.objects.link(ob_text_005)
col_collection.objects.link(ob_text_006)
col_collection.objects.link(ob_text_007)
col_collection.objects.link(ob_text_008)
col_collection.objects.link(ob_text_009)
col_collection.objects.link(ob_text_010)
col_collection.objects.link(ob_text_011)
col_collection.objects.link(ob_text_012)
col_collection.objects.link(ob_text_013)
col_collection.objects.link(ob_text_014)
col_collection.objects.link(ob_text_015)
col_collection.objects.link(ob_text_016)
col_collection.objects.link(ob_text_017)
col_collection.objects.link(ob_text_018)
col_collection.objects.link(ob_text_019)
col_collection.objects.link(ob_text_020)
col_collection.objects.link(ob_text_021)
col_collection.objects.link(ob_text_022)
col_collection.objects.link(ob_text_023)
col_collection.objects.link(ob_text_024)
col_collection.objects.link(ob_text_025)
col_collection.objects.link(ob_text_026)
col_collection.objects.link(ob_text_027)
col_collection.objects.link(ob_text_028)
col_collection.objects.link(ob_text_029)
col_collection.objects.link(ob_text_030)
col_collection.objects.link(ob_text_031)

# ---- scene / render settings (as saved in the file)
scene.frame_start = 1; scene.frame_end = 250; scene.frame_set(52)
scene.render.engine = 'BLENDER_EEVEE_NEXT'
scene.cycles.sampling_pattern = 'TABULATED_SOBOL'
scene.view_settings.view_transform = 'Filmic'
bpy.context.view_layer.update()

# ---- added for rendering (the .blend has no active camera): camera
cam_auto = bpy.data.cameras.new('AutoCamera')
cam_auto.lens = 50.0
cam_auto.sensor_width = 36.0
cam_auto.clip_end = 1000.0
ob_auto_camera = bpy.data.objects.new('AutoCamera', cam_auto)
scene.collection.objects.link(ob_auto_camera)
ob_auto_camera.location = (26.1772, -31.4127, 21.7336)
ob_auto_camera.rotation_euler = (1.09748, -7.21219e-08, 0.694738)
scene.camera = ob_auto_camera
bpy.context.view_layer.update()

